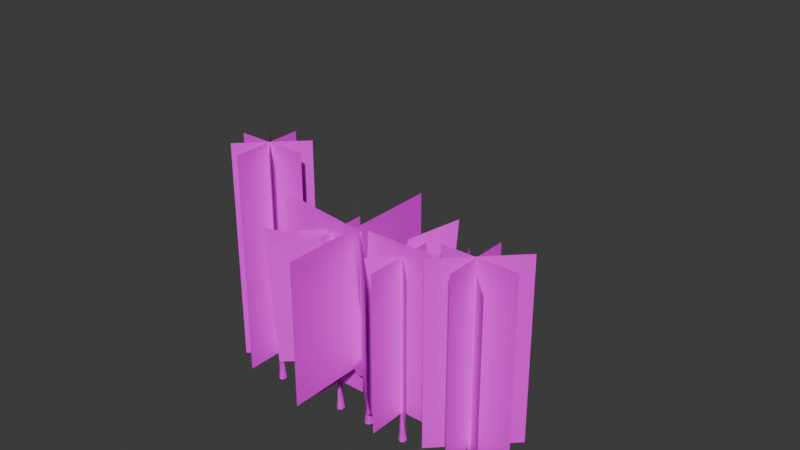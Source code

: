# Source: Arboles.blend  (saved by Blender 4.5.90; exported with 4.5.12 LTS)
import bpy
from mathutils import Matrix  # noqa: F401  (used for matrix-valued properties, if any)

bpy.ops.wm.read_factory_settings(use_empty=True)
scene = bpy.context.scene
scene.name = 'Scene'

# ---- collections
col_collection = bpy.data.collections.new('Collection'); scene.collection.children.link(col_collection)
col_arbol01 = bpy.data.collections.new('Arbol01'); scene.collection.children.link(col_arbol01)
col_arbol_muerto = bpy.data.collections.new('Arbol-muerto'); scene.collection.children.link(col_arbol_muerto)
col_arbol02 = bpy.data.collections.new('Arbol02'); scene.collection.children.link(col_arbol02)

# ---- images (referenced by path relative to the original .blend; pixels are not part of the script)
import os
ASSET_DIR = os.environ.get("B2B_ASSET_DIR", "")  # directory of the original .blend (textures are referenced by path, not embedded)
HERE = os.path.dirname(os.path.abspath(__file__))  # packed textures are extracted next to this script under _unpacked/

def load_image(name, relpath, width, height, colorspace="sRGB"):
    """Load a texture the original file referenced (path relative to the .blend, or extracted next to this script)."""
    p = next((c for c in (os.path.join(HERE, relpath), os.path.join(ASSET_DIR, relpath)) if relpath and os.path.exists(c)), "")
    if p:
        img = bpy.data.images.load(p, check_existing=True)
        img.name = name
    else:  # same state as the original file: an image datablock whose file is absent (Cycles renders it pink)
        img = bpy.data.images.new(name, width, height)
        img.source = "FILE"
        img.filepath = "//" + (relpath or name)
    img.colorspace_settings.name = colorspace
    return img
img_designer_png_001 = load_image('Designer.png.001', 'Designer.png', 1024, 1024, 'sRGB')
img_designer__1__png = load_image('Designer (1).png', 'Designer (1).png', 1024, 1024, 'sRGB')
img_imgalla2_jpg = load_image('imgAlla2.jpg', 'imgAlla2.jpg', 1024, 1024, 'sRGB')
img_madera_base_png = load_image('Madera_base.png', 'Madera_base.png', 1024, 1024, 'sRGB')
img_arbol01_png = load_image('Arbol01.png', 'Arbol01.png', 1024, 1024, 'sRGB')
img_arbol_muerto01_png_001 = load_image('arbol-muerto01.png.001', 'arbol-muerto01.png', 1024, 1024, 'sRGB')
img_arbol02_png = load_image('Arbol02.png', 'Arbol02.png', 1024, 1024, 'sRGB')

# ---- materials (node trees are filled in below, after node groups)
mat_material = bpy.data.materials.new('Material')
mat_material.alpha_threshold = 0.0
mat_material.roughness = 0.5
mat_material.line_color = (0.0, 0.0, 0.0, 1.0)
mat_material_003 = bpy.data.materials.new('Material.003')
mat_material_001 = bpy.data.materials.new('Material.001')
mat_material_004 = bpy.data.materials.new('Material.004')
mat_material_002 = bpy.data.materials.new('Material.002')
mat_material_005 = bpy.data.materials.new('Material.005')
mat_material_006 = bpy.data.materials.new('Material.006')

# ---- material node trees
mat_material.use_nodes = True; mat_material.node_tree.nodes.clear()
_N = mat_material.node_tree.nodes; _L = mat_material.node_tree.links
n0 = _N.new('ShaderNodeOutputMaterial'); n0.name = 'Material Output'; n0.location = (200, 100)
n1 = _N.new('ShaderNodeBsdfPrincipled'); n1.name = 'Principled BSDF'; n1.location = (-151, 199)
n1.inputs[2].default_value = 1.0
n1.inputs[3].default_value = 1.45
n2 = _N.new('ShaderNodeTexImage'); n2.name = 'Image Texture'; n2.location = (-482, 154)
n2.image = img_designer_png_001
_L.new(n1.outputs[0], n0.inputs[0])
_L.new(n2.outputs[0], n1.inputs[0])
_L.new(n2.outputs[1], n1.inputs[4])
n0.is_active_output = True
mat_material_003.use_nodes = True; mat_material_003.node_tree.nodes.clear()
_N = mat_material_003.node_tree.nodes; _L = mat_material_003.node_tree.links
n0 = _N.new('ShaderNodeBsdfPrincipled'); n0.name = 'Principled BSDF'; n0.location = (-200, 100)
n0.inputs[2].default_value = 0.0
n0.inputs[3].default_value = 1.0
n1 = _N.new('ShaderNodeOutputMaterial'); n1.name = 'Material Output'; n1.location = (200, 100)
n2 = _N.new('ShaderNodeTexImage'); n2.name = 'Image Texture'; n2.location = (-513, 52)
n2.image = img_designer__1__png
_L.new(n0.outputs[0], n1.inputs[0])
_L.new(n2.outputs[1], n0.inputs[4])
_L.new(n2.outputs[0], n0.inputs[0])
n1.is_active_output = True
mat_material_001.use_nodes = True; mat_material_001.node_tree.nodes.clear()
_N = mat_material_001.node_tree.nodes; _L = mat_material_001.node_tree.links
n0 = _N.new('ShaderNodeBsdfPrincipled'); n0.name = 'Principled BSDF'; n0.location = (-200, 100)
n0.inputs[1].default_value = 0.8773
n0.inputs[2].default_value = 1.0
n1 = _N.new('ShaderNodeOutputMaterial'); n1.name = 'Material Output'; n1.location = (200, 100)
n2 = _N.new('ShaderNodeTexImage'); n2.name = 'Image Texture'; n2.location = (-520, 15)
n2.image = img_imgalla2_jpg
n2.interpolation = 'Closest'
_L.new(n0.outputs[0], n1.inputs[0])
_L.new(n2.outputs[1], n0.inputs[4])
_L.new(n2.outputs[0], n0.inputs[0])
n1.is_active_output = True
mat_material_004.use_nodes = True; mat_material_004.node_tree.nodes.clear()
_N = mat_material_004.node_tree.nodes; _L = mat_material_004.node_tree.links
n0 = _N.new('ShaderNodeBsdfPrincipled'); n0.name = 'Principled BSDF'; n0.location = (-200, 100)
n0.inputs[2].default_value = 1.0
n1 = _N.new('ShaderNodeOutputMaterial'); n1.name = 'Material Output'; n1.location = (96, 126)
n2 = _N.new('ShaderNodeTexImage'); n2.name = 'Image Texture.001'; n2.location = (-533, 95)
n2.image = img_madera_base_png
_L.new(n0.outputs[0], n1.inputs[0])
_L.new(n2.outputs[0], n0.inputs[0])
_L.new(n2.outputs[1], n0.inputs[4])
n1.is_active_output = True
mat_material_002.use_nodes = True; mat_material_002.node_tree.nodes.clear()
_N = mat_material_002.node_tree.nodes; _L = mat_material_002.node_tree.links
n0 = _N.new('ShaderNodeOutputMaterial'); n0.name = 'Material Output'; n0.location = (200, 100)
n1 = _N.new('ShaderNodeBsdfPrincipled'); n1.name = 'Principled BSDF'; n1.location = (-200, 100)
n1.inputs[2].default_value = 1.0
n2 = _N.new('ShaderNodeTexImage'); n2.name = 'Image Texture.001'; n2.location = (-472, 76)
n2.image = img_arbol01_png
_L.new(n1.outputs[0], n0.inputs[0])
_L.new(n2.outputs[0], n1.inputs[0])
_L.new(n2.outputs[1], n1.inputs[4])
n0.is_active_output = True
mat_material_005.use_nodes = True; mat_material_005.node_tree.nodes.clear()
_N = mat_material_005.node_tree.nodes; _L = mat_material_005.node_tree.links
n0 = _N.new('ShaderNodeBsdfPrincipled'); n0.name = 'Principled BSDF'; n0.location = (-200, 100)
n1 = _N.new('ShaderNodeOutputMaterial'); n1.name = 'Material Output'; n1.location = (83, 118)
n2 = _N.new('ShaderNodeTexImage'); n2.name = 'Image Texture'; n2.location = (-497, 70)
n2.image = img_arbol_muerto01_png_001
_L.new(n0.outputs[0], n1.inputs[0])
_L.new(n2.outputs[0], n0.inputs[0])
_L.new(n2.outputs[1], n0.inputs[4])
n1.is_active_output = True
mat_material_006.use_nodes = True; mat_material_006.node_tree.nodes.clear()
_N = mat_material_006.node_tree.nodes; _L = mat_material_006.node_tree.links
n0 = _N.new('ShaderNodeBsdfPrincipled'); n0.name = 'Principled BSDF'; n0.location = (-200, 100)
n1 = _N.new('ShaderNodeOutputMaterial'); n1.name = 'Material Output'; n1.location = (200, 100)
n2 = _N.new('ShaderNodeTexImage'); n2.name = 'Image Texture'; n2.location = (-495, 26)
n2.image = img_arbol02_png
_L.new(n0.outputs[0], n1.inputs[0])
_L.new(n2.outputs[0], n0.inputs[0])
_L.new(n2.outputs[1], n0.inputs[4])
n1.is_active_output = True

# ---- world
world_world = bpy.data.worlds.new('World'); scene.world = world_world
world_world.use_nodes = True; world_world.node_tree.nodes.clear()
_N = world_world.node_tree.nodes; _L = world_world.node_tree.links
n0 = _N.new('ShaderNodeOutputWorld'); n0.name = 'World Output'; n0.location = (200, 100)
n1 = _N.new('ShaderNodeBackground'); n1.name = 'Background'; n1.location = (-200, 100)
n1.inputs[0].default_value = (0.05088, 0.05088, 0.05088, 1.0)
_L.new(n1.outputs[0], n0.inputs[0])
n0.is_active_output = True
world_world.color = (0.05088, 0.05088, 0.05088)
world_world.sun_shadow_jitter_overblur = 0.0

# ---- meshes
me_cube_008 = bpy.data.meshes.new('Cube.008')
me_cube_008.from_pydata([(1.471e-07, -0.6647, 14.72), (-1.62e-07, 0.6647, 14.72), (0.6647, 1.359e-07, 14.72), (1.099, 2.961e-08, 12.46), (0.0, 1.099, 12.46), (0.0, -1.099, 12.46), (0.0, 0.0, 2.523), (1.473, -1.376e-07, 4.025), (1.288e-07, 1.473, 4.025), (-1.288e-07, -1.473, 4.025), (1.042, -1.042, 4.025), (1.042, 1.042, 4.025), (1.801, -1.822e-07, 5.634), (1.575e-07, 1.801, 5.634), (-1.575e-07, -1.801, 5.634), (1.274, -1.274, 5.634), (1.274, 1.274, 5.634), (0.9926, 0.8714, 10.37), (0.9926, -0.8714, 10.37), (0.0, -1.232, 10.37), (0.0, 1.232, 10.37), (1.286, -8.863e-08, 10.37), (1.327, -1.884e-07, 12.07), (0.0, 1.327, 12.07), (0.0, -1.327, 12.07), (0.9382, -0.9382, 12.07), (0.9382, 0.9382, 12.07), (1.018, -1.989e-07, 13.67), (0.0, 1.155, 13.67), (0.0, -1.155, 13.67), (0.6799, -0.8165, 13.67), (0.6799, 0.8165, 13.67), (0.9764, 0.9764, 7.542), (0.9764, -0.9764, 7.542), (-1.207e-07, -1.381, 7.542), (1.207e-07, 1.381, 7.542), (1.381, -1.654e-07, 7.542), (1.592, -3e-07, 9.542), (0.0, 1.592, 9.542), (0.0, -1.592, 9.542), (1.126, -1.126, 9.542), (1.126, 1.126, 9.542), (1.465, -2.784e-07, 11.05), (0.0, 1.465, 11.05), (0.0, -1.465, 11.05), (1.036, -1.036, 11.05), (1.036, 1.036, 11.05), (1.017, 0.9692, 4.322), (1.017, -0.9692, 4.322), (0.0, -1.371, 4.322), (0.0, 1.371, 4.322), (1.344, -1.046e-07, 4.322), (1.784, -3.5e-07, 6.725), (1.56e-07, 1.784, 6.725), (-1.56e-07, -1.784, 6.725), (1.261, -1.261, 6.725), (1.261, 1.261, 6.725), (1.681, -5.365e-07, 8.571), (0.0, 1.681, 8.571), (0.0, -1.681, 8.571), (1.189, -1.189, 8.571), (1.189, 1.189, 8.571), (2.662e-08, 0.3045, 16.24), (-2.662e-08, -0.3045, 16.24), (0.3045, -3.395e-07, 16.24), (0.5341, -2.785e-07, 14.55), (4.67e-08, 0.5341, 14.55), (-4.67e-08, -0.5341, 14.55), (1.049, -9.183e-08, 3.174), (0.0, 1.049, 3.174), (0.7419, 0.7419, 3.174), (0.0, -1.049, 3.174), (0.7419, -0.7419, 3.174), (0.0, 0.9801, 14.3), (0.0, 0.4425, 14.3), (0.4632, 0.7556, 14.3), (0.685, 0.8149, 12.61), (0.0, 1.183, 12.61), (0.0, 0.2398, 12.61), (0.0, 0.8914, 11.79), (0.0, 0.4134, 10.15), (0.9764, -0.9764, 7.542), (1.381, -1.654e-07, 7.542), (0.9764, 0.9764, 7.542), (1.207e-07, 1.381, 7.542), (-1.207e-07, -1.381, 7.542), (0.0, 1.592, 9.542), (0.0, -1.592, 9.542), (1.036, 1.036, 11.05), (1.465, -2.784e-07, 11.05), (1.036, -1.036, 11.05), (0.0, -1.465, 11.05), (0.0, 1.465, 11.05)], [(79, 80)], [(2, 3, 5, 0), (69, 70, 11, 8), (70, 68, 7, 11), (68, 72, 10, 7), (72, 71, 9, 10), (10, 9, 14, 15), (7, 10, 15, 12), (11, 7, 12, 16), (8, 11, 16, 13), (20, 17, 26, 23), (17, 21, 22, 26), (21, 18, 25, 22), (18, 19, 24, 25), (25, 24, 29, 30), (22, 25, 30, 27), (26, 22, 27, 31), (23, 26, 31, 28), (84, 83, 41, 86), (83, 82, 37, 41), (82, 81, 40, 37), (81, 85, 87, 40), (40, 87, 91, 90), (37, 40, 90, 89), (41, 37, 89, 88), (86, 41, 88, 92), (50, 47, 56, 53), (47, 51, 52, 56), (51, 48, 55, 52), (48, 49, 54, 55), (55, 54, 59, 60), (52, 55, 60, 57), (56, 52, 57, 61), (53, 56, 61, 58), (64, 62, 66, 65), (63, 64, 65, 67), (1, 4, 3, 2), (6, 71, 72), (6, 72, 68), (6, 68, 70), (6, 70, 69), (75, 73, 77, 76), (74, 75, 76, 78), (81, 82, 36, 33), (83, 84, 35, 32), (85, 81, 33, 34), (82, 83, 32, 36), (84, 86, 38, 35), (87, 85, 34, 39), (88, 89, 42, 46), (90, 91, 44, 45), (89, 90, 45, 42), (92, 88, 46, 43), (86, 92, 43, 38), (91, 87, 39, 44)])
_uv = me_cube_008.uv_layers.new(name='UVMap')
_uv.uv.foreach_set('vector', [0.4941, 0.6247, 0.4941, 0.3962, 0.2117, 0.3962, 0.1822, 0.6247, 0.3559, 0.06302, 0.445, 0.07693, 0.3939, 0.1047, 0.2552, 0.08023, 0.445, 0.07693, 0.5309, 0.08506, 0.5391, 0.1188, 0.3939, 0.1047, 0.5309, 0.08506, 0.6117, 0.08591, 0.6596, 0.1184, 0.5391, 0.1188, 0.6117, 0.08591, 0.6834, 0.08132, 0.7812, 0.1132, 0.6596, 0.1184, 0.6596, 0.1184, 0.7812, 0.1132, 0.8448, 0.1566, 0.7164, 0.1689, 0.5391, 0.1188, 0.6596, 0.1184, 0.7164, 0.1689, 0.537, 0.1651, 0.3939, 0.1047, 0.5391, 0.1188, 0.537, 0.1651, 0.3202, 0.1472, 0.2552, 0.08023, 0.3939, 0.1047, 0.3202, 0.1472, 0.1741, 0.1141, 0.7053, 0.333, 0.3328, 0.337, 0.34, 0.2087, 0.6809, 0.2007, 0.8257, 0.5725, 0.5037, 0.5732, 0.5037, 0.4476, 0.8329, 0.4442, 0.5037, 0.5732, 0.1817, 0.5725, 0.1745, 0.4442, 0.5037, 0.4476, 0.6486, 0.3378, 0.2762, 0.3339, 0.3006, 0.2015, 0.6414, 0.2095, 0.6414, 0.2095, 0.3006, 0.2015, 0.4032, 0.08028, 0.6625, 0.0883, 0.5037, 0.4476, 0.1745, 0.4442, 0.1956, 0.323, 0.5037, 0.326, 0.8329, 0.4442, 0.5037, 0.4476, 0.5037, 0.326, 0.8118, 0.323, 0.6809, 0.2007, 0.34, 0.2087, 0.319, 0.08747, 0.5783, 0.07945, 0.2556, 0.1538, 0.5513, 0.1587, 0.5278, 0.2808, 0.1906, 0.2784, 0.1965, 0.1909, 0.4966, 0.1921, 0.4967, 0.3142, 0.173, 0.313, 0.4966, 0.1921, 0.7982, 0.1907, 0.8196, 0.3145, 0.4967, 0.3142, 0.4574, 0.1544, 0.7613, 0.1501, 0.814, 0.2775, 0.4788, 0.2781, 0.4788, 0.2781, 0.814, 0.2775, 0.7901, 0.3718, 0.4758, 0.3701, 0.4967, 0.3142, 0.8196, 0.3145, 0.8166, 0.4065, 0.4978, 0.4066, 0.173, 0.313, 0.4967, 0.3142, 0.4978, 0.4066, 0.176, 0.407, 0.1906, 0.2784, 0.5278, 0.2808, 0.5308, 0.3749, 0.2053, 0.376, 0.2157, 0.2401, 0.3622, 0.2544, 0.3297, 0.3859, 0.1531, 0.3731, 0.3622, 0.2544, 0.5006, 0.2621, 0.4996, 0.3949, 0.3297, 0.3859, 0.5006, 0.2621, 0.6387, 0.2658, 0.6696, 0.3997, 0.4996, 0.3949, 0.6387, 0.2658, 0.7844, 0.2634, 0.8465, 0.4009, 0.6696, 0.3997, 0.6696, 0.3997, 0.8465, 0.4009, 0.8486, 0.5071, 0.6735, 0.502, 0.4996, 0.3949, 0.6696, 0.3997, 0.6735, 0.502, 0.4987, 0.4957, 0.3297, 0.3859, 0.4996, 0.3949, 0.4987, 0.4957, 0.3243, 0.4875, 0.1531, 0.3731, 0.3297, 0.3859, 0.3243, 0.4875, 0.1506, 0.4784, 0.5259, 0.9966, 0.7482, 0.9845, 0.7865, 0.8863, 0.5289, 0.875, 0.4479, 0.9893, 0.3788, 0.9863, 0.2523, 0.8872, 0.4033, 0.8785, 0.8061, 0.6247, 0.7765, 0.3962, 0.4941, 0.3962, 0.4941, 0.6247, 0.4823, 0.06409, 0.6834, 0.08132, 0.6117, 0.08591, 0.4823, 0.06409, 0.6117, 0.08591, 0.5309, 0.08506, 0.4823, 0.06409, 0.5309, 0.08506, 0.445, 0.07693, 0.4823, 0.06409, 0.445, 0.07693, 0.3559, 0.06302, 0.5259, 0.9966, 0.7482, 0.9845, 0.7865, 0.8863, 0.5289, 0.875, 0.4479, 0.9893, 0.3788, 0.9863, 0.2523, 0.8872, 0.4033, 0.8785, 0.4916, 0.2715, 0.24, 0.2728, 0.24, 0.2728, 0.4916, 0.2715, 0.5206, 0.2781, 0.2498, 0.2686, 0.2498, 0.2686, 0.5206, 0.2781, 0.7417, 0.2646, 0.4916, 0.2715, 0.4916, 0.2715, 0.7417, 0.2646, 0.7907, 0.2818, 0.5206, 0.2781, 0.5206, 0.2781, 0.7907, 0.2818, 0.2498, 0.2686, 0.2103, 0.4779, 0.2103, 0.4779, 0.2498, 0.2686, 0.8119, 0.4638, 0.7417, 0.2646, 0.7417, 0.2646, 0.8119, 0.4638, 0.5493, 0.6418, 0.839, 0.6444, 0.839, 0.6444, 0.5493, 0.6418, 0.5568, 0.6143, 0.8296, 0.6185, 0.8296, 0.6185, 0.5568, 0.6143, 0.2851, 0.6116, 0.5568, 0.6143, 0.5568, 0.6143, 0.2851, 0.6116, 0.2618, 0.6408, 0.5493, 0.6418, 0.5493, 0.6418, 0.2618, 0.6408, 0.2103, 0.4779, 0.2618, 0.6408, 0.2618, 0.6408, 0.2103, 0.4779, 0.8296, 0.6185, 0.8119, 0.4638, 0.8119, 0.4638, 0.8296, 0.6185])
me_cube_008.materials.append(mat_material)
me_cube_008.use_mirror_vertex_groups = False
me_cube_008.update()
me_plane_006 = bpy.data.meshes.new('Plane.006')
me_plane_006.from_pydata([(-2.648e-07, 7.026, 1.68), (-3.979e-07, 3.981, 1.68), (3.979e-07, 7.026, 16.84), (2.648e-07, 3.981, 16.84)], [], [(0, 1, 3, 2)])
_uv = me_plane_006.uv_layers.new(name='UVMap')
_uv.uv.foreach_set('vector', [0.0, 0.0, 1.0, 0.0, 1.0, 1.0, 0.0, 1.0])
me_plane_006.materials.append(mat_material_003)
me_plane_006.update()
me_plane_007 = bpy.data.meshes.new('Plane.007')
me_plane_007.from_pydata([(1.077, 6.58, 1.68), (-1.077, 4.427, 1.68), (1.077, 6.58, 16.84), (-1.077, 4.427, 16.84)], [], [(0, 1, 3, 2)])
_uv = me_plane_007.uv_layers.new(name='UVMap')
_uv.uv.foreach_set('vector', [0.0, 0.0, 1.0, 0.0, 1.0, 1.0, 0.0, 1.0])
me_plane_007.materials.append(mat_material_003)
me_plane_007.update()
me_plane_008 = bpy.data.meshes.new('Plane.008')
me_plane_008.from_pydata([(1.523, 5.504, 1.68), (-1.523, 5.504, 1.68), (1.523, 5.504, 16.84), (-1.523, 5.504, 16.84)], [], [(0, 1, 3, 2)])
_uv = me_plane_008.uv_layers.new(name='UVMap')
_uv.uv.foreach_set('vector', [0.0, 0.0, 1.0, 0.0, 1.0, 1.0, 0.0, 1.0])
me_plane_008.materials.append(mat_material_003)
me_plane_008.update()
me_plane_009 = bpy.data.meshes.new('Plane.009')
me_plane_009.from_pydata([(1.077, 4.427, 1.68), (-1.077, 6.58, 1.68), (1.077, 4.427, 16.84), (-1.077, 6.58, 16.84)], [], [(0, 1, 3, 2)])
_uv = me_plane_009.uv_layers.new(name='UVMap')
_uv.uv.foreach_set('vector', [0.0, 0.0, 1.0, 0.0, 1.0, 1.0, 0.0, 1.0])
me_plane_009.materials.append(mat_material_003)
me_plane_009.update()
me_cube_003 = bpy.data.meshes.new('Cube.003')
me_cube_003.from_pydata([(0.2653, 5.815, 0.6522), (0.3798, 5.93, -2.914e-09), (0.2653, 5.285, 0.6522), (0.3798, 5.17, -2.914e-09), (0.0, 6.087, -2.914e-09), (0.0, 5.175, 0.6522), (0.0, 5.013, -2.914e-09), (0.0, 5.925, 0.6522), (0.3752, 5.55, 0.6522), (0.5371, 5.55, -2.914e-09), (0.0, 5.55, 1.573e-08), (0.1941, 5.744, 1.725), (0.1941, 5.356, 1.725), (-1.014e-08, 5.275, 1.725), (1.386e-08, 5.824, 1.725), (0.2745, 5.55, 1.725), (-0.2653, 5.815, 0.6522), (-0.3798, 5.93, -2.914e-09), (-0.2653, 5.285, 0.6522), (-0.3798, 5.17, -2.914e-09), (-0.3752, 5.55, 0.6522), (-0.5371, 5.55, -2.914e-09), (-0.1941, 5.744, 1.725), (-0.1941, 5.356, 1.725), (-0.2745, 5.55, 1.725), (2.98e-08, 5.55, 1.725)], [], [(10, 9, 3, 6), (9, 8, 2, 3), (4, 7, 0, 1), (3, 2, 5, 6), (1, 0, 8, 9), (4, 1, 9, 10), (5, 2, 12, 13), (0, 7, 14, 11), (2, 8, 15, 12), (8, 0, 11, 15), (10, 6, 19, 21), (21, 19, 18, 20), (4, 17, 16, 7), (19, 6, 5, 18), (17, 21, 20, 16), (4, 10, 21, 17), (5, 13, 23, 18), (16, 22, 14, 7), (18, 23, 24, 20), (20, 24, 22, 16), (12, 15, 25, 13), (24, 25, 14, 22), (14, 25, 15, 11), (13, 25, 24, 23)])
me_cube_003.polygons.foreach_set('material_index', [0, 0, 0, 0, 0, 0, 0, 0, 0, 0, 0, 0, 0, 0, 0, 0, 0, 0, 0, 0, 1, 1, 1, 1])
_uv = me_cube_003.uv_layers.new(name='UVMap')
_uv.uv.foreach_set('vector', [0.9047, 0.8141, 0.9248, 0.7669, 0.9531, 0.7945, 0.9531, 0.8336, 0.9556, 0.077, 0.8843, 0.1611, 0.8293, 0.1465, 0.8808, 0.05075, 0.499, 0.03385, 0.5309, 0.1359, 0.4726, 0.1457, 0.4232, 0.04975, 0.8808, 0.05075, 0.8293, 0.1465, 0.7714, 0.1358, 0.8041, 0.03607, 0.4232, 0.04975, 0.4726, 0.1457, 0.4166, 0.1603, 0.3489, 0.07408, 0.8562, 0.7945, 0.8846, 0.7669, 0.9248, 0.7669, 0.9047, 0.8141, 0.7714, 0.1358, 0.8293, 0.1465, 0.7778, 0.305, 0.7359, 0.2987, 0.4726, 0.1457, 0.5309, 0.1359, 0.5659, 0.2985, 0.5241, 0.3047, 0.8293, 0.1465, 0.8843, 0.1611, 0.8193, 0.313, 0.7778, 0.305, 0.4166, 0.1603, 0.4726, 0.1457, 0.5241, 0.3047, 0.4831, 0.313, 0.9047, 0.8141, 0.9531, 0.8336, 0.9248, 0.8613, 0.8846, 0.8613, 0.6519, 0.02392, 0.728, 0.02705, 0.7117, 0.1299, 0.6511, 0.1279, 0.499, 0.03385, 0.5756, 0.02612, 0.5906, 0.1298, 0.5309, 0.1359, 0.728, 0.02705, 0.8041, 0.03607, 0.7714, 0.1358, 0.7117, 0.1299, 0.5756, 0.02612, 0.6519, 0.02392, 0.6511, 0.1279, 0.5906, 0.1298, 0.8562, 0.7945, 0.9047, 0.8141, 0.8846, 0.8613, 0.8562, 0.8336, 0.7714, 0.1358, 0.7359, 0.2987, 0.6935, 0.2948, 0.7117, 0.1299, 0.5906, 0.1298, 0.6083, 0.2947, 0.5659, 0.2985, 0.5309, 0.1359, 0.7117, 0.1299, 0.6935, 0.2948, 0.6509, 0.2935, 0.6511, 0.1279, 0.6511, 0.1279, 0.6509, 0.2935, 0.6083, 0.2947, 0.5906, 0.1298, 0.866, 0.9413, 0.866, 0.9626, 0.8389, 0.9519, 0.8501, 0.9262, 0.8119, 0.9413, 0.8389, 0.9519, 0.8277, 0.9777, 0.8119, 0.9626, 0.8277, 0.9777, 0.8389, 0.9519, 0.866, 0.9626, 0.8501, 0.9777, 0.8501, 0.9262, 0.8389, 0.9519, 0.8119, 0.9413, 0.8277, 0.9262])
me_cube_003.materials.append(mat_material_001)
me_cube_003.materials.append(mat_material_004)
me_cube_003.use_mirror_vertex_groups = False
me_cube_003.update()
me_cube_005 = bpy.data.meshes.new('Cube.005')
me_cube_005.from_pydata([(0.3392, 2.019, 0.8339), (0.4856, 2.165, -3.725e-09), (0.3392, 1.34, 0.8339), (0.4856, 1.194, -3.725e-09), (0.0, 2.366, -3.725e-09), (0.0, 1.2, 0.8339), (0.0, 0.9926, -3.725e-09), (0.0, 2.159, 0.8339), (0.4797, 1.679, 0.8339), (0.6867, 1.679, -3.725e-09), (0.0, 1.679, 2.012e-08), (0.3392, 2.019, 5.574), (0.3392, 1.34, 5.574), (0.0, 1.2, 5.574), (0.0, 2.159, 5.574), (0.4797, 1.679, 5.574), (-0.3392, 2.019, 0.8339), (-0.4856, 2.165, -3.725e-09), (-0.3392, 1.34, 0.8339), (-0.4856, 1.194, -3.725e-09), (-0.4797, 1.679, 0.8339), (-0.6867, 1.679, -3.725e-09), (-0.3392, 2.019, 5.574), (-0.3392, 1.34, 5.574), (-0.4797, 1.679, 5.574), (-4.172e-07, 1.679, 5.574)], [], [(10, 9, 3, 6), (9, 8, 2, 3), (4, 7, 0, 1), (3, 2, 5, 6), (1, 0, 8, 9), (4, 1, 9, 10), (5, 2, 12, 13), (0, 7, 14, 11), (2, 8, 15, 12), (8, 0, 11, 15), (10, 6, 19, 21), (21, 19, 18, 20), (4, 17, 16, 7), (19, 6, 5, 18), (17, 21, 20, 16), (4, 10, 21, 17), (5, 13, 23, 18), (16, 22, 14, 7), (18, 23, 24, 20), (20, 24, 22, 16), (12, 25, 13), (24, 25, 22), (14, 25, 11), (13, 25, 23), (11, 25, 15), (23, 25, 24), (22, 25, 14), (25, 12, 15)])
me_cube_005.polygons.foreach_set('material_index', [0, 0, 0, 0, 0, 0, 0, 0, 0, 0, 0, 0, 0, 0, 0, 0, 0, 0, 0, 0, 1, 1, 1, 1, 1, 1, 1, 1])
_uv = me_cube_005.uv_layers.new(name='UVMap')
_uv.uv.foreach_set('vector', [0.9182, 0.7062, 0.9801, 0.7312, 0.9438, 0.7666, 0.8925, 0.7666, 0.7675, 0.05322, 0.6943, 0.1637, 0.6197, 0.1594, 0.6673, 0.03101, 0.2021, 0.02404, 0.2361, 0.1575, 0.16, 0.1614, 0.1068, 0.03572, 0.6673, 0.03101, 0.6197, 0.1594, 0.5438, 0.1561, 0.5708, 0.02429, 0.1068, 0.03572, 0.16, 0.1614, 0.08451, 0.1673, 0.01138, 0.05825, 0.9438, 0.6459, 0.9801, 0.6812, 0.9801, 0.7312, 0.9182, 0.7062, 0.5438, 0.1561, 0.6197, 0.1594, 0.6142, 0.8802, 0.5399, 0.8797, 0.16, 0.1614, 0.2361, 0.1575, 0.2436, 0.8799, 0.1695, 0.8802, 0.6197, 0.1594, 0.6943, 0.1637, 0.6888, 0.8806, 0.6142, 0.8802, 0.08451, 0.1673, 0.16, 0.1614, 0.1695, 0.8802, 0.09522, 0.8806, 0.9182, 0.7062, 0.8925, 0.7666, 0.8562, 0.7312, 0.8562, 0.6812, 0.3868, 0.01687, 0.4783, 0.01939, 0.4669, 0.1545, 0.3899, 0.1542, 0.2021, 0.02404, 0.2956, 0.0213, 0.3128, 0.1549, 0.2361, 0.1575, 0.4783, 0.01939, 0.5708, 0.02429, 0.5438, 0.1561, 0.4669, 0.1545, 0.2956, 0.0213, 0.3868, 0.01687, 0.3899, 0.1542, 0.3128, 0.1549, 0.9438, 0.6459, 0.9182, 0.7062, 0.8562, 0.6812, 0.8925, 0.6459, 0.5438, 0.1561, 0.5399, 0.8797, 0.4658, 0.8795, 0.4669, 0.1545, 0.3128, 0.1549, 0.3177, 0.8796, 0.2436, 0.8799, 0.2361, 0.1575, 0.4669, 0.1545, 0.4658, 0.8795, 0.3918, 0.8794, 0.3899, 0.1542, 0.3899, 0.1542, 0.3918, 0.8794, 0.3177, 0.8796, 0.3128, 0.1549, 0.9253, 0.9041, 0.9449, 0.949, 0.8976, 0.9304, 0.9253, 0.994, 0.9449, 0.949, 0.9644, 0.994, 0.9921, 0.9676, 0.9449, 0.949, 0.9921, 0.9304, 0.8976, 0.9304, 0.9449, 0.949, 0.8976, 0.9676, 0.9921, 0.9304, 0.9449, 0.949, 0.9644, 0.9041, 0.8976, 0.9676, 0.9449, 0.949, 0.9253, 0.994, 0.9644, 0.994, 0.9449, 0.949, 0.9921, 0.9676, 0.9449, 0.949, 0.9253, 0.9041, 0.9644, 0.9041])
me_cube_005.materials.append(mat_material_001)
me_cube_005.materials.append(mat_material_004)
me_cube_005.use_mirror_vertex_groups = False
me_cube_005.update()
me_cube_012 = bpy.data.meshes.new('Cube.012')
me_cube_012.from_pydata([(0.3392, -1.264, 13.88), (0.3392, -1.942, 13.88), (0.0, -2.083, 13.88), (0.0, -1.123, 13.88), (0.4797, -1.603, 13.88), (0.0, -1.603, 13.88), (0.3392, -1.264, 1.177), (0.3392, -1.942, 1.177), (0.0, -2.083, 1.177), (0.0, -1.123, 1.177), (0.4797, -1.603, 1.177), (0.0, -1.603, 1.177), (-0.3392, -1.264, 13.88), (-0.3392, -1.942, 13.88), (-0.4797, -1.603, 13.88), (-0.3392, -1.264, 1.177), (-0.3392, -1.942, 1.177), (-0.4797, -1.603, 1.177)], [], [(4, 5, 1), (10, 4, 1, 7), (1, 5, 2), (5, 0, 3), (7, 8, 11), (9, 3, 0, 6), (6, 0, 4, 10), (7, 1, 2, 8), (10, 11, 6), (11, 10, 7), (6, 11, 9), (0, 5, 4), (14, 13, 5), (17, 16, 13, 14), (13, 2, 5), (5, 3, 12), (16, 11, 8), (9, 15, 12, 3), (15, 17, 14, 12), (16, 8, 2, 13), (17, 15, 11), (11, 16, 17), (15, 9, 11), (12, 14, 5)])
me_cube_012.polygons.foreach_set('material_index', [1, 0, 1, 1, 1, 0, 0, 0, 1, 1, 1, 1, 1, 0, 1, 1, 1, 0, 0, 0, 1, 1, 1, 1])
_uv = me_cube_012.uv_layers.new(name='UVMap')
_uv.uv.foreach_set('vector', [0.9636, 0.9048, 0.944, 0.9498, 0.9244, 0.9048, -0.1465, 1.94, -0.1465, 0.005762, -0.07194, 0.005703, -0.07192, 1.94, 0.9244, 0.9048, 0.944, 0.9498, 0.8968, 0.9312, 0.944, 0.9498, 0.9913, 0.9312, 0.9913, 0.9684, 0.9637, 0.9048, 0.9914, 0.9311, 0.9441, 0.9497, 0.3009, 1.94, 0.3009, 0.005557, 0.3754, 0.005503, 0.3754, 1.94, 0.3754, 1.94, 0.3754, 0.005503, 0.45, 0.005757, 0.45, 1.94, -0.07192, 1.94, -0.07194, 0.005702, 0.002612, 0.005676, 0.002643, 1.94, 0.9246, 0.9048, 0.9441, 0.9497, 0.8969, 0.9311, 0.9441, 0.9497, 0.9246, 0.9048, 0.9637, 0.9048, 0.8969, 0.9311, 0.9441, 0.9497, 0.8969, 0.9683, 0.9913, 0.9312, 0.944, 0.9498, 0.9636, 0.9048, 0.9244, 0.9947, 0.8968, 0.9684, 0.944, 0.9498, 0.1518, 1.94, 0.0772, 1.94, 0.07717, 0.005607, 0.1517, 0.005546, 0.8968, 0.9684, 0.8968, 0.9312, 0.944, 0.9498, 0.944, 0.9498, 0.9913, 0.9684, 0.9636, 0.9947, 0.9914, 0.9683, 0.9441, 0.9497, 0.9914, 0.9311, 0.3009, 1.94, 0.2263, 1.94, 0.2263, 0.005537, 0.3009, 0.005557, 0.2263, 1.94, 0.1518, 1.94, 0.1517, 0.005546, 0.2263, 0.005537, 0.0772, 1.94, 0.002643, 1.94, 0.002612, 0.005676, 0.07717, 0.005607, 0.9637, 0.9947, 0.9246, 0.9947, 0.9441, 0.9497, 0.9441, 0.9497, 0.9914, 0.9683, 0.9637, 0.9947, 0.9246, 0.9947, 0.8969, 0.9683, 0.9441, 0.9497, 0.9636, 0.9947, 0.9244, 0.9947, 0.944, 0.9498])
_ca = me_cube_012.color_attributes.new('Attribute', 'BYTE_COLOR', 'CORNER')
_ca.data.foreach_set('color', [1.0, 1.0, 1.0, 1.0, 1.0, 1.0, 1.0, 1.0, 1.0, 1.0, 1.0, 1.0, 1.0, 1.0, 1.0, 1.0, 1.0, 1.0, 1.0, 1.0, 1.0, 1.0, 1.0, 1.0, 1.0, 1.0, 1.0, 1.0, 1.0, 1.0, 1.0, 1.0, 1.0, 1.0, 1.0, 1.0, 1.0, 1.0, 1.0, 1.0, 1.0, 1.0, 1.0, 1.0, 1.0, 1.0, 1.0, 1.0, 1.0, 1.0, 1.0, 1.0, 1.0, 1.0, 1.0, 1.0, 1.0, 1.0, 1.0, 1.0, 1.0, 1.0, 1.0, 1.0, 1.0, 1.0, 1.0, 1.0, 1.0, 1.0, 1.0, 1.0, 1.0, 1.0, 1.0, 1.0, 1.0, 1.0, 1.0, 1.0, 1.0, 1.0, 1.0, 1.0, 1.0, 1.0, 1.0, 1.0, 1.0, 1.0, 1.0, 1.0, 1.0, 1.0, 1.0, 1.0, 1.0, 1.0, 1.0, 1.0, 1.0, 1.0, 1.0, 1.0, 1.0, 1.0, 1.0, 1.0, 1.0, 1.0, 1.0, 1.0, 1.0, 1.0, 1.0, 1.0, 1.0, 1.0, 1.0, 1.0, 1.0, 1.0, 1.0, 1.0, 1.0, 1.0, 1.0, 1.0, 1.0, 1.0, 1.0, 1.0, 1.0, 1.0, 1.0, 1.0, 1.0, 1.0, 1.0, 1.0, 1.0, 1.0, 1.0, 1.0, 1.0, 1.0, 1.0, 1.0, 1.0, 1.0, 1.0, 1.0, 1.0, 1.0, 1.0, 1.0, 1.0, 1.0, 1.0, 1.0, 1.0, 1.0, 1.0, 1.0, 1.0, 1.0, 1.0, 1.0, 1.0, 1.0, 1.0, 1.0, 1.0, 1.0, 1.0, 1.0, 1.0, 1.0, 1.0, 1.0, 1.0, 1.0, 1.0, 1.0, 1.0, 1.0, 1.0, 1.0, 1.0, 1.0, 1.0, 1.0, 1.0, 1.0, 1.0, 1.0, 1.0, 1.0, 1.0, 1.0, 1.0, 1.0, 1.0, 1.0, 1.0, 1.0, 1.0, 1.0, 1.0, 1.0, 1.0, 1.0, 1.0, 1.0, 1.0, 1.0, 1.0, 1.0, 1.0, 1.0, 1.0, 1.0, 1.0, 1.0, 1.0, 1.0, 1.0, 1.0, 1.0, 1.0, 1.0, 1.0, 1.0, 1.0, 1.0, 1.0, 1.0, 1.0, 1.0, 1.0, 1.0, 1.0, 1.0, 1.0, 1.0, 1.0, 1.0, 1.0, 1.0, 1.0, 1.0, 1.0, 1.0, 1.0, 1.0, 1.0, 1.0, 1.0, 1.0, 1.0, 1.0, 1.0, 1.0, 1.0, 1.0, 1.0, 1.0, 1.0, 1.0, 1.0, 1.0, 1.0, 1.0, 1.0, 1.0, 1.0, 1.0, 1.0, 1.0, 1.0, 1.0, 1.0, 1.0, 1.0, 1.0, 1.0, 1.0, 1.0, 1.0, 1.0, 1.0, 1.0, 1.0, 1.0, 1.0, 1.0, 1.0, 1.0, 1.0, 1.0, 1.0, 1.0, 1.0, 1.0, 1.0, 1.0, 1.0, 1.0, 1.0, 1.0, 1.0, 1.0, 1.0, 1.0, 1.0, 1.0, 1.0, 1.0, 1.0, 1.0])
me_cube_012.materials.append(mat_material_001)
me_cube_012.materials.append(mat_material_004)
me_cube_012.use_mirror_vertex_groups = False
me_cube_012.update()
me_cube_007 = bpy.data.meshes.new('Cube.007')
me_cube_007.from_pydata([(0.3392, 0.3392, 0.8339), (0.4856, 0.4856, -3.725e-09), (0.3392, -0.3392, 0.8339), (0.4856, -0.4856, -3.725e-09), (0.0, 0.6867, -3.725e-09), (0.0, -0.4797, 0.8339), (0.0, -0.6867, -3.725e-09), (0.0, 0.4797, 0.8339), (0.4797, -3.46e-08, 0.8339), (0.6867, 2.406e-08, -3.725e-09), (0.0, 1.744e-10, 2.012e-08), (-0.3392, 0.3392, 0.8339), (-0.4856, 0.4856, -3.725e-09), (-0.3392, -0.3392, 0.8339), (-0.4856, -0.4856, -3.725e-09), (-0.4797, -3.46e-08, 0.8339), (-0.6867, 2.406e-08, -3.725e-09), (-4.768e-08, -3.46e-08, 0.8339)], [], [(10, 9, 3, 6), (9, 8, 2, 3), (4, 7, 0, 1), (3, 2, 5, 6), (1, 0, 8, 9), (4, 1, 9, 10), (10, 6, 14, 16), (16, 14, 13, 15), (4, 12, 11, 7), (14, 6, 5, 13), (12, 16, 15, 11), (4, 10, 16, 12), (2, 17, 5), (15, 17, 11), (7, 17, 0), (5, 17, 13), (13, 17, 15), (0, 17, 8), (11, 17, 7), (17, 2, 8)])
me_cube_007.polygons.foreach_set('material_index', [0, 0, 0, 0, 0, 0, 0, 0, 0, 0, 0, 0, 1, 1, 1, 1, 1, 1, 1, 1])
_uv = me_cube_007.uv_layers.new(name='UVMap')
_uv.uv.foreach_set('vector', [0.7941, 0.8272, 0.8561, 0.8522, 0.8198, 0.8876, 0.7685, 0.8876, 0.9957, 0.2094, 0.9244, 0.3301, 0.8521, 0.3134, 0.8955, 0.1861, 0.4134, 0.1808, 0.4328, 0.3143, 0.3509, 0.3189, 0.3162, 0.191, 0.8955, 0.1861, 0.8521, 0.3134, 0.7743, 0.3037, 0.7953, 0.1759, 0.3162, 0.191, 0.3509, 0.3189, 0.2754, 0.3301, 0.2156, 0.2078, 0.8198, 0.7669, 0.8561, 0.8022, 0.8561, 0.8522, 0.7941, 0.8272, 0.7941, 0.8272, 0.7685, 0.8876, 0.7322, 0.8522, 0.7322, 0.8022, 0.6012, 0.1715, 0.6972, 0.1716, 0.6927, 0.3025, 0.6081, 0.3061, 0.4134, 0.1808, 0.508, 0.1807, 0.5199, 0.3072, 0.4328, 0.3143, 0.6972, 0.1716, 0.7953, 0.1759, 0.7743, 0.3037, 0.6927, 0.3025, 0.508, 0.1807, 0.6012, 0.1715, 0.6081, 0.3061, 0.5199, 0.3072, 0.8198, 0.7669, 0.7941, 0.8272, 0.7322, 0.8022, 0.7685, 0.7669, 0.964, 0.9949, 0.9444, 0.95, 0.9916, 0.9686, 0.964, 0.905, 0.9444, 0.95, 0.9248, 0.905, 0.8971, 0.9314, 0.9444, 0.95, 0.8971, 0.9686, 0.9916, 0.9686, 0.9444, 0.95, 0.9916, 0.9314, 0.9916, 0.9314, 0.9444, 0.95, 0.964, 0.905, 0.8971, 0.9686, 0.9444, 0.95, 0.9248, 0.9949, 0.9248, 0.905, 0.9444, 0.95, 0.8971, 0.9314, 0.9444, 0.95, 0.964, 0.9949, 0.9248, 0.9949])
me_cube_007.materials.append(mat_material_001)
me_cube_007.materials.append(mat_material_004)
me_cube_007.use_mirror_vertex_groups = False
me_cube_007.update()
me_cube_010 = bpy.data.meshes.new('Cube.010')
me_cube_010.from_pydata([(0.3392, -2.542, 1.195), (0.3392, -3.221, 1.195), (0.0, -3.361, 1.195), (0.0, -2.402, 1.195), (0.3392, -2.542, 5.097), (0.3392, -3.221, 5.097), (0.0, -3.361, 5.097), (0.0, -2.402, 5.097), (0.4797, -2.882, 1.195), (0.4797, -2.882, 5.097), (0.0, -2.882, 5.097), (0.0, -2.882, 1.195), (-0.3392, -2.542, 1.195), (-0.3392, -3.221, 1.195), (-0.3392, -2.542, 5.097), (-0.3392, -3.221, 5.097), (-0.4797, -2.882, 1.195), (-0.4797, -2.882, 5.097)], [], [(1, 2, 11), (9, 10, 5), (2, 1, 5, 6), (0, 3, 7, 4), (8, 0, 4, 9), (1, 8, 9, 5), (4, 10, 9), (8, 11, 0), (5, 10, 6), (10, 4, 7), (11, 8, 1), (0, 11, 3), (13, 11, 2), (17, 15, 10), (2, 6, 15, 13), (12, 14, 7, 3), (16, 17, 14, 12), (13, 15, 17, 16), (14, 17, 10), (16, 12, 11), (15, 6, 10), (10, 7, 14), (11, 13, 16), (12, 3, 11)])
me_cube_010.polygons.foreach_set('material_index', [1, 1, 0, 0, 0, 0, 1, 1, 1, 1, 1, 1, 1, 1, 0, 0, 0, 0, 1, 1, 1, 1, 1, 1])
_uv = me_cube_010.uv_layers.new(name='UVMap')
_uv.uv.foreach_set('vector', [0.8972, 0.9684, 0.8972, 0.9311, 0.9445, 0.9497, 0.9637, 0.9049, 0.9441, 0.9499, 0.9246, 0.9049, 0.3011, 0.007399, 0.3757, 0.007405, 0.3756, 0.6018, 0.3011, 0.6018, -0.0717, 0.007194, 0.002884, 0.007219, 0.002811, 0.6016, -0.07173, 0.6016, -0.1463, 0.007328, -0.0717, 0.007195, -0.07173, 0.6016, -0.1463, 0.6017, 0.3757, 0.007405, 0.4502, 0.007367, 0.4502, 0.6017, 0.3756, 0.6018, 0.9914, 0.9313, 0.9441, 0.9499, 0.9637, 0.9049, 0.9249, 0.9947, 0.9445, 0.9497, 0.964, 0.9947, 0.9246, 0.9049, 0.9441, 0.9499, 0.8969, 0.9313, 0.9441, 0.9499, 0.9914, 0.9313, 0.9914, 0.9685, 0.9445, 0.9497, 0.9249, 0.9947, 0.8972, 0.9684, 0.964, 0.9947, 0.9445, 0.9497, 0.9917, 0.9684, 0.9249, 0.9048, 0.9445, 0.9497, 0.8972, 0.9311, 0.9246, 0.9948, 0.8969, 0.9685, 0.9441, 0.9499, 0.3011, 0.007399, 0.3011, 0.6018, 0.2265, 0.6017, 0.2266, 0.00737, 0.07746, 0.007275, 0.07735, 0.6017, 0.00281, 0.6016, 0.002885, 0.007219, 0.152, 0.007324, 0.1519, 0.6017, 0.07735, 0.6017, 0.07746, 0.007275, 0.2266, 0.00737, 0.2265, 0.6017, 0.1519, 0.6017, 0.152, 0.007324, 0.9637, 0.9948, 0.9246, 0.9948, 0.9441, 0.9499, 0.964, 0.9048, 0.9917, 0.9311, 0.9445, 0.9497, 0.8969, 0.9685, 0.8969, 0.9313, 0.9441, 0.9499, 0.9441, 0.9499, 0.9914, 0.9685, 0.9637, 0.9948, 0.9445, 0.9497, 0.9249, 0.9048, 0.964, 0.9048, 0.9917, 0.9311, 0.9917, 0.9684, 0.9445, 0.9497])
me_cube_010.materials.append(mat_material_001)
me_cube_010.materials.append(mat_material_004)
me_cube_010.use_mirror_vertex_groups = False
me_cube_010.update()
me_cube_002 = bpy.data.meshes.new('Cube.002')
me_cube_002.from_pydata([(0.3392, 13.33, 0.8339), (0.4856, 13.48, -3.725e-09), (0.3392, 12.65, 0.8339), (0.4856, 12.5, -3.725e-09), (0.0, 13.68, -3.725e-09), (0.0, 12.51, 0.8339), (0.0, 12.3, -3.725e-09), (0.0, 13.47, 0.8339), (0.4797, 12.99, 0.8339), (0.6867, 12.99, -3.725e-09), (0.0, 12.99, 2.012e-08), (0.3392, 13.33, 2.142), (0.3392, 12.65, 2.142), (0.0, 12.51, 2.142), (0.0, 13.47, 2.136), (0.4797, 12.99, 2.142), (-0.3392, 13.33, 0.8339), (-0.4856, 13.48, -3.725e-09), (-0.3392, 12.65, 0.8339), (-0.4856, 12.5, -3.725e-09), (-0.4797, 12.99, 0.8339), (-0.6867, 12.99, -3.725e-09), (-0.3392, 13.33, 2.142), (-0.3392, 12.65, 2.142), (-0.4797, 12.99, 2.142), (0.01158, 12.99, 2.142), (1.5, 11.48, 1.245), (-1.5, 14.48, 1.245), (1.5, 11.48, 20.76), (-1.5, 14.48, 20.76), (-3.337e-07, 15.1, 1.245), (-5.191e-07, 10.86, 1.245), (5.191e-07, 15.1, 20.76), (3.337e-07, 10.86, 20.76), (1.5, 14.48, 1.245), (-1.5, 11.48, 1.245), (1.5, 14.48, 20.76), (-1.5, 11.48, 20.76), (2.121, 12.98, 1.245), (-2.121, 12.98, 1.245), (2.121, 12.98, 20.76), (-2.121, 12.98, 20.76)], [], [(10, 9, 3, 6), (9, 8, 2, 3), (4, 7, 0, 1), (3, 2, 5, 6), (1, 0, 8, 9), (4, 1, 9, 10), (5, 2, 12, 13), (0, 7, 14, 11), (2, 8, 15, 12), (8, 0, 11, 15), (10, 6, 19, 21), (21, 19, 18, 20), (4, 17, 16, 7), (19, 6, 5, 18), (17, 21, 20, 16), (4, 10, 21, 17), (5, 13, 23, 18), (16, 22, 14, 7), (18, 23, 24, 20), (20, 24, 22, 16), (12, 25, 13), (24, 25, 22), (14, 25, 11), (11, 25, 15), (13, 25, 23), (23, 25, 24), (22, 25, 14), (25, 12, 15), (26, 27, 29, 28), (30, 31, 33, 32), (34, 35, 37, 36), (38, 39, 41, 40)])
me_cube_002.polygons.foreach_set('use_smooth', [True] * 32)
me_cube_002.polygons.foreach_set('material_index', [0, 0, 0, 0, 0, 0, 0, 0, 0, 0, 0, 0, 0, 0, 0, 0, 0, 0, 0, 0, 1, 1, 1, 1, 1, 1, 1, 1, 2, 2, 2, 2])
_uv = me_cube_002.uv_layers.new(name='UVMap')
_uv.uv.foreach_set('vector', [0.7941, 0.7062, 0.8561, 0.6812, 0.8561, 0.7312, 0.8198, 0.7666, 0.9916, 0.2185, 0.9129, 0.3286, 0.8395, 0.3182, 0.8925, 0.1918, 0.415, 0.1801, 0.445, 0.3099, 0.3681, 0.3173, 0.3169, 0.1905, 0.8925, 0.1918, 0.8395, 0.3182, 0.7628, 0.3106, 0.7943, 0.1809, 0.3169, 0.1905, 0.3681, 0.3173, 0.2937, 0.3275, 0.2173, 0.2158, 0.7685, 0.6459, 0.8198, 0.6459, 0.8561, 0.6812, 0.7941, 0.7062, 0.7628, 0.3106, 0.8395, 0.3182, 0.8236, 0.5152, 0.7499, 0.5111, 0.3681, 0.3173, 0.445, 0.3099, 0.4574, 0.5086, 0.3839, 0.5145, 0.8395, 0.3182, 0.9129, 0.3286, 0.8984, 0.518, 0.8236, 0.5152, 0.2937, 0.3275, 0.3681, 0.3173, 0.3839, 0.5145, 0.3107, 0.518, 0.7941, 0.7062, 0.8198, 0.7666, 0.7685, 0.7666, 0.7322, 0.7312, 0.6047, 0.1694, 0.6991, 0.1734, 0.6838, 0.3067, 0.604, 0.3058, 0.415, 0.1801, 0.5103, 0.173, 0.5242, 0.3062, 0.445, 0.3099, 0.6991, 0.1734, 0.7943, 0.1809, 0.7628, 0.3106, 0.6838, 0.3067, 0.5103, 0.173, 0.6047, 0.1694, 0.604, 0.3058, 0.5242, 0.3062, 0.7685, 0.6459, 0.7941, 0.7062, 0.7322, 0.7312, 0.7322, 0.6812, 0.7628, 0.3106, 0.7499, 0.5111, 0.6768, 0.5084, 0.6838, 0.3067, 0.5242, 0.3062, 0.5305, 0.5087, 0.4574, 0.5086, 0.445, 0.3099, 0.6838, 0.3067, 0.6768, 0.5084, 0.6036, 0.5076, 0.604, 0.3058, 0.604, 0.3058, 0.6036, 0.5076, 0.5305, 0.5087, 0.5242, 0.3062, 0.9639, 0.994, 0.9438, 0.9501, 0.9915, 0.9676, 0.9639, 0.9041, 0.9438, 0.9501, 0.9247, 0.9041, 0.8973, 0.9305, 0.9438, 0.9501, 0.897, 0.9676, 0.897, 0.9676, 0.9438, 0.9501, 0.9247, 0.994, 0.9915, 0.9676, 0.9438, 0.9501, 0.9915, 0.9304, 0.9915, 0.9304, 0.9438, 0.9501, 0.9639, 0.9041, 0.9247, 0.9041, 0.9438, 0.9501, 0.8973, 0.9305, 0.9438, 0.9501, 0.9639, 0.994, 0.9247, 0.994, 0.0, 0.0, 1.0, 0.0, 1.0, 1.0, 0.0, 1.0, 0.0, 0.0, 1.0, 0.0, 1.0, 1.0, 0.0, 1.0, 0.0, 0.0, 1.0, 0.0, 1.0, 1.0, 0.0, 1.0, 0.0, 0.0, 1.0, 0.0, 1.0, 1.0, 0.0, 1.0])
me_cube_002.materials.append(mat_material_001)
me_cube_002.materials.append(mat_material_004)
me_cube_002.materials.append(mat_material_002)
me_cube_002.use_mirror_vertex_groups = False
me_cube_002.update()
me_cube = bpy.data.meshes.new('Cube')
me_cube.from_pydata([(-0.299, 3.893, 0.0), (-0.299, 4.218, 0.0), (0.299, 3.893, 0.0), (0.299, 4.218, 0.0), (1.153e-16, 4.39, 0.0), (1.153e-16, 3.722, 0.0), (-0.235, 3.902, 1.597), (-0.235, 4.156, 1.619), (0.235, 3.902, 1.597), (0.235, 4.156, 1.619), (9.566e-17, 4.291, 1.631), (9.522e-17, 3.768, 1.586), (-0.235, 3.809, 2.707), (-0.235, 4.061, 2.744), (0.235, 3.809, 2.707), (0.235, 4.061, 2.744), (6.779e-17, 4.225, 2.778), (6.347e-17, 3.642, 2.687), (-0.6228, 3.305, 4.015), (-0.4956, 4.267, 3.955), (0.6221, 3.319, 4.006), (0.5054, 4.245, 3.906), (1.218e-16, 4.637, 3.763), (1.755e-16, 2.605, 4.032), (0.4851, 3.448, 3.266), (6.291e-17, 3.133, 3.149), (-0.4851, 3.448, 3.266), (1.024e-16, 4.338, 3.327), (0.4851, 3.974, 3.337), (-0.4851, 3.974, 3.337), (7.873e-17, -1.123, 3.744), (7.873e-17, 7.819, 3.744), (7.873e-17, -1.123, 11.24), (7.873e-17, 7.819, 11.24), (2.968, 6.048, 3.987), (-2.643, 0.4078, 4.249), (3.088, 6.746, 11.24), (-3.228, 0.4155, 11.24), (-4.996, 3.714, 5.325), (3.685, 3.714, 3.457), (-5.05, 3.714, 11.27), (3.892, 3.714, 10.95), (3.319, -0.02729, 3.674), (-2.584, 6.283, 4.473), (3.319, -0.02729, 11.17), (-3.004, 6.296, 10.72), (-0.07095, 3.564, 3.852), (1.483, 5.06, 10.36), (-0.06994, 3.581, 3.744), (-1.36, 2.224, 10.57), (-0.1731, 3.465, 3.616), (0.3146, 2.977, 11.17), (-0.1813, 3.465, 4.036), (-1.294, 4.586, 9.292), (-0.04163, 3.714, 3.457), (0.04975, 3.41, 10.91), (-0.46, 3.714, 3.713), (0.2341, 3.647, 10.95)], [], [(4, 1, 7, 10), (5, 2, 8, 11), (8, 9, 15, 14), (10, 7, 13, 16), (1, 0, 6, 7), (0, 5, 11, 6), (3, 4, 10, 9), (2, 3, 9, 8), (26, 25, 23, 18), (25, 24, 20, 23), (7, 6, 12, 13), (11, 8, 14, 17), (6, 11, 17, 12), (9, 10, 16, 15), (0, 1, 4, 3, 2, 5), (28, 27, 22, 21), (27, 29, 19, 22), (24, 28, 21, 20), (29, 26, 18, 19), (13, 12, 26, 29), (14, 15, 28, 24), (16, 13, 29, 27), (15, 16, 27, 28), (17, 14, 24, 25), (12, 17, 25, 26), (30, 31, 33, 32), (46, 35, 37, 49), (54, 39, 41, 57), (50, 43, 45, 53), (34, 48, 47, 36), (42, 52, 51, 44), (38, 56, 55, 40)])
_uv = me_cube.uv_layers.new(name='UVMap')
_uv.uv.foreach_set('vector', [0.6092, 0.002032, 0.5865, 0.0004011, 0.5855, 0.1418, 0.6039, 0.1427, 0.5422, 0.001773, 0.5652, 0.0004419, 0.5683, 0.1409, 0.5495, 0.1404, 0.5683, 0.1409, 0.5855, 0.1418, 0.5701, 0.249, 0.5512, 0.2475, 0.6039, 0.1427, 0.5855, 0.1418, 0.57, 0.2492, 0.5921, 0.2497, 0.5865, 0.0004011, 0.5652, 0.0004419, 0.5683, 0.1409, 0.5855, 0.1418, 0.5652, 0.0004419, 0.5422, 0.001773, 0.5495, 0.1404, 0.5683, 0.1409, 0.5865, 0.0004011, 0.6092, 0.002032, 0.6039, 0.1427, 0.5855, 0.1418, 0.5652, 0.0004419, 0.5865, 0.0004011, 0.5855, 0.1418, 0.5683, 0.1409, 0.5084, 0.2855, 0.4729, 0.2816, 0.4247, 0.3455, 0.4752, 0.3395, 0.4729, 0.2816, 0.5087, 0.2854, 0.4752, 0.3395, 0.4247, 0.3455, 0.5855, 0.1418, 0.5683, 0.1409, 0.5509, 0.2476, 0.57, 0.2492, 0.5495, 0.1404, 0.5683, 0.1409, 0.5512, 0.2475, 0.5302, 0.2447, 0.5683, 0.1409, 0.5495, 0.1404, 0.5302, 0.2447, 0.5509, 0.2476, 0.5855, 0.1418, 0.6039, 0.1427, 0.5921, 0.2497, 0.5701, 0.249, 0.5487, 0.2499, 0.5801, 0.2639, 0.5801, 0.2938, 0.5469, 0.3089, 0.5155, 0.2949, 0.5155, 0.2649, 0.556, 0.2926, 0.5984, 0.2875, 0.6166, 0.319, 0.5516, 0.3295, 0.5984, 0.2875, 0.556, 0.2926, 0.5515, 0.3296, 0.6166, 0.319, 0.5087, 0.2854, 0.556, 0.2926, 0.5516, 0.3295, 0.4752, 0.3395, 0.556, 0.2926, 0.5084, 0.2855, 0.4752, 0.3395, 0.5515, 0.3296, 0.57, 0.2492, 0.5509, 0.2476, 0.5084, 0.2855, 0.556, 0.2926, 0.5512, 0.2475, 0.5701, 0.249, 0.556, 0.2926, 0.5087, 0.2854, 0.5921, 0.2497, 0.57, 0.2492, 0.556, 0.2926, 0.5984, 0.2875, 0.5701, 0.249, 0.5921, 0.2497, 0.5984, 0.2875, 0.556, 0.2926, 0.5302, 0.2447, 0.5512, 0.2475, 0.5087, 0.2854, 0.4729, 0.2816, 0.5509, 0.2476, 0.5302, 0.2447, 0.4729, 0.2816, 0.5084, 0.2855, -9.537e-05, 0.3289, 1.0, 0.3289, 1.0, 0.9959, -9.548e-05, 0.9959, 0.5029, 0.337, 1.0, 0.4269, 1.0, 0.9959, 0.713, 0.9293, 0.5601, 0.3289, 0.977, 0.3289, 1.0, 0.9959, 0.6063, 0.9969, 0.5341, 0.365, 0.9819, 0.3935, 0.9819, 0.9971, 0.7113, 0.8702, -9.537e-05, 0.3289, 0.5, 0.3289, 0.3394, 0.9602, -9.548e-05, 0.9959, -0.01834, 0.3299, 0.5341, 0.365, 0.4569, 0.9971, -0.01834, 0.9971, 0.006022, 0.4696, 0.5133, 0.3261, 0.485, 0.9972, -9.548e-05, 0.9984])
me_cube.materials.append(mat_material_005)
me_cube.update()
me_cube_001 = bpy.data.meshes.new('Cube.001')
me_cube_001.from_pydata([(-0.3228, 3.862, 0.0), (-0.2767, 3.894, 0.6886), (-0.3228, 4.213, 0.0), (-0.2767, 4.195, 0.6886), (0.3228, 3.862, 0.0), (0.2767, 3.894, 0.6886), (0.3228, 4.213, 0.0), (0.2767, 4.195, 0.6886), (7.873e-17, 4.398, 0.0), (1.095e-16, 4.354, 0.6886), (7.873e-17, 3.677, 0.0), (1.095e-16, 3.735, 0.6886), (-5.772e-08, 4.044, 0.6696)], [], [(0, 1, 3, 2), (8, 9, 7, 6), (6, 7, 5, 4), (10, 11, 1, 0), (8, 6, 4, 10), (2, 8, 10, 0), (4, 5, 11, 10), (2, 3, 9, 8), (1, 11, 12), (12, 11, 5), (5, 7, 12), (7, 9, 12), (9, 3, 12), (3, 1, 12)])
me_cube_001.polygons.foreach_set('material_index', [0, 0, 0, 0, 0, 0, 0, 0, 1, 1, 1, 1, 1, 1])
_uv = me_cube_001.uv_layers.new(name='UVMap')
_uv.uv.foreach_set('vector', [0.5652, 0.0004419, 0.5655, 0.04524, 0.5855, 0.04531, 0.5865, 0.0004011, 0.6092, 0.002032, 0.6067, 0.04699, 0.5855, 0.04531, 0.5865, 0.0004011, 0.5865, 0.0004011, 0.5855, 0.04531, 0.5655, 0.04524, 0.5652, 0.0004419, 0.5422, 0.001773, 0.544, 0.04705, 0.5655, 0.04524, 0.5652, 0.0004419, 0.5864, 0.2999, 0.5459, 0.319, 0.5076, 0.3012, 0.5076, 0.2633, 0.5864, 0.262, 0.5864, 0.2999, 0.5076, 0.2633, 0.5481, 0.2442, 0.5652, 0.0004419, 0.5655, 0.04524, 0.544, 0.04705, 0.5422, 0.001773, 0.5865, 0.0004011, 0.5855, 0.04531, 0.6067, 0.04699, 0.6092, 0.002032, 0.9447, 1.002, 0.8968, 0.975, 0.9433, 0.9492, 0.9433, 0.9492, 0.8968, 0.975, 0.8968, 0.9215, 0.8968, 0.9215, 0.942, 0.8964, 0.9433, 0.9492, 0.942, 0.8964, 0.9899, 0.9233, 0.9433, 0.9492, 0.9899, 0.9233, 0.9899, 0.9768, 0.9433, 0.9492, 0.9899, 0.9768, 0.9447, 1.002, 0.9433, 0.9492])
me_cube_001.materials.append(mat_material_005)
me_cube_001.materials.append(mat_material_004)
me_cube_001.update()
me_cube_006 = bpy.data.meshes.new('Cube.006')
me_cube_006.from_pydata([(-0.6214, -0.3608, 21.98), (-0.6248, 0.3548, 21.98), (0.618, -0.3548, 21.98), (0.6146, 0.3608, 21.98), (-1.0, -0.6449, 2.764), (-1.0, 0.6449, 2.764), (1.0, 0.6449, 2.764), (1.0, -0.6449, 2.764), (-0.001113, 0.7156, 21.98), (-0.001113, -0.7156, 21.98), (-0.0008837, -1.215, 2.764), (-0.0008837, 1.215, 2.764), (0.0, -13.67, 83.95), (0.0, 12.91, 83.95), (0.0, -13.67, 12.06), (0.0, 12.91, 12.06), (-1.293, -0.8339, 0.0), (-1.293, 0.8339, 0.0), (1.293, -0.8339, 0.0), (1.293, 0.8339, 0.0), (-1.0, -0.6449, 2.764), (-1.0, 0.6449, 2.764), (1.0, 0.6449, 2.764), (1.0, -0.6449, 2.764), (-0.0008837, 1.571, 0.0), (-0.0008837, -1.571, 0.0), (-0.0008837, -1.215, 2.764), (-0.0008837, 1.215, 2.764), (12.97, 13.06, 84.16), (-11.5, -11.4, 84.16), (12.97, 13.06, 12.28), (-11.5, -11.4, 12.28), (15.65, -0.053, 83.95), (-13.73, -0.053, 83.95), (15.65, -0.053, 12.06), (-13.73, -0.053, 12.06), (-12.28, 12.25, 78.27), (10.16, -10.19, 78.27), (-12.28, 12.25, 12.34), (10.16, -10.19, 12.34)], [], [(4, 0, 1, 5), (11, 8, 3, 6), (6, 3, 2, 7), (10, 9, 0, 4), (8, 1, 0, 9), (3, 8, 9, 2), (7, 2, 9, 10), (5, 1, 8, 11), (14, 12, 13, 15), (24, 19, 18, 25), (25, 26, 20, 16), (19, 22, 23, 18), (24, 27, 22, 19), (16, 20, 21, 17), (17, 21, 27, 24), (18, 23, 26, 25), (17, 24, 25, 16), (30, 28, 29, 31), (34, 32, 33, 35), (38, 36, 37, 39)])
me_cube_006.polygons.foreach_set('material_index', [1, 1, 1, 1, 0, 0, 1, 1, 0, 0, 1, 1, 1, 1, 1, 1, 0, 0, 0, 0])
_uv = me_cube_006.uv_layers.new(name='UVMap')
_uv.uv.foreach_set('vector', [0.4528, 0.1599, 0.4528, 1.159, 0.3633, 1.159, 0.3633, 0.1599, 0.2831, 0.1599, 0.2831, 1.159, 0.2033, 1.159, 0.2033, 0.1599, 0.2033, 0.1598, 0.2032, 1.159, 0.1138, 1.159, 0.1138, 0.1598, 0.5326, 0.1599, 0.5326, 1.159, 0.4528, 1.159, 0.4528, 0.1599, 0.9005, 0.8482, 0.9699, 0.8779, 0.9699, 0.945, 0.9005, 0.9746, 0.8312, 0.8779, 0.9005, 0.8482, 0.9005, 0.9746, 0.8312, 0.945, 0.1138, 0.1599, 0.1138, 1.159, 0.03396, 1.159, 0.03396, 0.1599, 0.3633, 0.1599, 0.3633, 1.159, 0.2835, 1.159, 0.2835, 0.1599, 0.9637, 5.47e-05, 0.9637, 0.9999, 0.6666, 0.9999, 0.6666, 5.476e-05, 0.7224, 0.8236, 0.8121, 0.8619, 0.8121, 0.9486, 0.7224, 0.987, 0.556, 0.01536, 0.5325, 0.1599, 0.4521, 0.1598, 0.4573, 0.00634, 0.2084, 0.00634, 0.2033, 0.1599, 0.1138, 0.1598, 0.09683, 0.002774, 0.2812, 0.01012, 0.2836, 0.1599, 0.2032, 0.1598, 0.2084, 0.00634, 0.4573, 0.00634, 0.4521, 0.1598, 0.3627, 0.1597, 0.3457, 0.002774, 0.3457, 0.002774, 0.3627, 0.1597, 0.283, 0.1598, 0.2587, 0.01118, 0.09683, 0.002774, 0.1139, 0.1597, 0.03414, 0.1598, 0.009827, 0.01118, 0.6327, 0.8619, 0.7224, 0.8236, 0.7224, 0.987, 0.6327, 0.9486, 0.9637, 5.47e-05, 0.9637, 0.9999, 0.6666, 0.9999, 0.6666, 5.476e-05, 0.9637, 5.47e-05, 0.9637, 0.9999, 0.6666, 0.9999, 0.6666, 5.476e-05, 0.9637, 5.47e-05, 0.9637, 0.9999, 0.6666, 0.9999, 0.6666, 5.476e-05])
me_cube_006.materials.append(mat_material_006)
me_cube_006.materials.append(mat_material_001)
me_cube_006.update()
me_cube_013 = bpy.data.meshes.new('Cube.013')
me_cube_013.from_pydata([(-1.293, -0.8339, 0.0), (-1.293, 0.8339, 0.0), (1.293, -0.8339, 0.0), (1.293, 0.8339, 0.0), (-1.0, -0.6449, 2.764), (-1.0, 0.6449, 2.764), (1.0, 0.6449, 2.764), (1.0, -0.6449, 2.764), (0.0, 1.571, 0.0), (0.0, -1.571, 0.0), (0.0, -1.215, 2.764), (0.0, 1.215, 2.764)], [], [(8, 3, 2, 9), (9, 10, 4, 0), (3, 6, 7, 2), (8, 11, 6, 3), (0, 4, 5, 1), (1, 5, 11, 8), (2, 7, 10, 9), (1, 8, 9, 0)])
me_cube_013.polygons.foreach_set('material_index', [0, 1, 1, 1, 1, 1, 1, 0])
_uv = me_cube_013.uv_layers.new(name='UVMap')
_uv.uv.foreach_set('vector', [0.9296, 0.6608, 0.9711, 0.6991, 0.9711, 0.7857, 0.9296, 0.824, 0.5564, 0.0153, 0.5328, 0.1598, 0.4525, 0.1598, 0.4576, 0.006276, 0.2081, 0.006045, 0.2029, 0.1595, 0.1135, 0.1594, 0.09648, 0.002479, 0.3068, 0.01507, 0.2832, 0.1596, 0.2029, 0.1595, 0.2081, 0.006045, 0.4576, 0.006276, 0.4525, 0.1598, 0.3631, 0.1596, 0.3461, 0.00271, 0.3461, 0.00271, 0.3631, 0.1596, 0.2834, 0.1597, 0.2591, 0.01111, 0.09648, 0.002479, 0.1135, 0.1594, 0.03379, 0.1595, 0.03068, 0.01001, 0.8882, 0.6991, 0.9296, 0.6608, 0.9296, 0.824, 0.8882, 0.7857])
me_cube_013.materials.append(mat_material_006)
me_cube_013.materials.append(mat_material_001)
me_cube_013.update()
me_cube_004 = bpy.data.meshes.new('Cube.004')
me_cube_004.from_pydata([(-0.6992, -0.4391, 19.28), (-0.7023, 0.4334, 19.28), (0.709, -0.4334, 19.28), (0.7059, 0.4391, 19.28), (-0.9483, -0.6449, 2.764), (-0.9483, 0.6449, 2.764), (0.9607, 0.6449, 2.764), (0.9607, -0.6449, 2.764), (0.005287, 0.861, 19.28), (0.005287, -0.861, 19.28), (0.005362, -1.215, 2.764), (0.005362, 1.215, 2.764), (-1.228, -0.8339, 0.0), (-1.228, 0.8339, 0.0), (1.24, -0.8339, 0.0), (1.24, 0.8339, 0.0), (-0.9483, -0.6449, 2.764), (-0.9483, 0.6449, 2.764), (0.9607, 0.6449, 2.764), (0.9607, -0.6449, 2.764), (0.005362, 1.571, 0.0), (0.005362, -1.571, 0.0), (0.005362, -1.215, 2.764), (0.005362, 1.215, 2.764), (15.15, -0.053, 97.92), (-12.89, -0.053, 97.92), (15.15, -0.053, 12.06), (-12.89, -0.053, 12.06), (-10.5, 10.58, 97.92), (9.33, -9.25, 97.92), (-10.5, 10.58, 12.06), (9.33, -9.25, 12.06), (10.43, 10.5, 97.92), (-9.398, -9.324, 97.92), (10.43, 10.5, 12.06), (-9.398, -9.324, 12.06), (0.01397, -15.2, 97.92), (0.01397, 12.84, 97.92), (0.01397, -15.2, 12.06), (0.01397, 12.84, 12.06)], [], [(4, 0, 1, 5), (11, 8, 3, 6), (6, 3, 2, 7), (10, 9, 0, 4), (8, 1, 0, 9), (3, 8, 9, 2), (7, 2, 9, 10), (5, 1, 8, 11), (20, 15, 14, 21), (21, 22, 16, 12), (15, 18, 19, 14), (20, 23, 18, 15), (12, 16, 17, 13), (13, 17, 23, 20), (14, 19, 22, 21), (13, 20, 21, 12), (26, 24, 25, 27), (30, 28, 29, 31), (34, 32, 33, 35), (38, 36, 37, 39)])
me_cube_004.polygons.foreach_set('material_index', [1, 1, 1, 1, 0, 0, 1, 1, 0, 1, 1, 1, 1, 1, 1, 0, 0, 0, 0, 0])
_uv = me_cube_004.uv_layers.new(name='UVMap')
_uv.uv.foreach_set('vector', [0.4528, 0.1599, 0.457, 1.019, 0.3592, 1.019, 0.3633, 0.1599, 0.2831, 0.1599, 0.2874, 1.019, 0.1998, 1.019, 0.2033, 0.1599, 0.2033, 0.1598, 0.2074, 1.019, 0.1096, 1.019, 0.1138, 0.1598, 0.5326, 0.1599, 0.5367, 1.019, 0.4494, 1.019, 0.4528, 0.1599, 0.9005, 0.835, 0.983, 0.8707, 0.983, 0.952, 0.9005, 0.9879, 0.8178, 0.8708, 0.9005, 0.835, 0.9005, 0.9879, 0.8179, 0.9522, 0.1138, 0.1599, 0.1173, 1.019, 0.02994, 1.019, 0.03396, 0.1599, 0.3633, 0.1599, 0.3668, 1.019, 0.2793, 1.019, 0.2835, 0.1599, 0.7224, 0.8236, 0.8121, 0.8619, 0.8121, 0.9486, 0.7224, 0.987, 0.556, 0.01536, 0.5325, 0.1599, 0.4521, 0.1598, 0.4573, 0.00634, 0.2084, 0.00634, 0.2033, 0.1599, 0.1138, 0.1598, 0.09683, 0.002774, 0.2812, 0.01012, 0.2836, 0.1599, 0.2032, 0.1598, 0.2084, 0.00634, 0.4573, 0.00634, 0.4521, 0.1598, 0.3627, 0.1597, 0.3457, 0.002774, 0.3457, 0.002774, 0.3627, 0.1597, 0.283, 0.1598, 0.2587, 0.01118, 0.09683, 0.002774, 0.1139, 0.1597, 0.03414, 0.1598, 0.009827, 0.01118, 0.6327, 0.8619, 0.7224, 0.8236, 0.7224, 0.987, 0.6327, 0.9486, 0.6675, 0.03793, 0.6675, 0.9541, 0.5101, 0.9541, 0.5101, 0.03793, 0.6675, 0.03793, 0.6675, 0.9541, 0.5101, 0.9541, 0.5101, 0.03793, 0.6675, 0.03793, 0.6675, 0.9541, 0.5101, 0.9541, 0.5101, 0.03793, 0.6675, 0.03793, 0.6675, 0.9541, 0.5101, 0.9541, 0.5101, 0.03793])
me_cube_004.materials.append(mat_material_006)
me_cube_004.materials.append(mat_material_001)
me_cube_004.update()
me_cube_009 = bpy.data.meshes.new('Cube.009')
me_cube_009.from_pydata([(-0.5735, -0.3674, 19.02), (-0.5755, 0.3638, 19.02), (0.5834, -0.3638, 19.02), (0.5814, 0.3674, 19.02), (-0.9483, -0.6449, 2.764), (-0.9483, 0.6449, 2.764), (0.9607, 0.6449, 2.764), (0.9607, -0.6449, 2.764), (0.005079, 0.7137, 19.02), (0.005079, -0.7137, 19.02), (0.005362, -1.215, 2.764), (0.005362, 1.215, 2.764), (-1.228, -0.8339, 0.0), (-1.228, 0.8339, 0.0), (1.24, -0.8339, 0.0), (1.24, 0.8339, 0.0), (-0.9483, -0.6449, 2.764), (-0.9483, 0.6449, 2.764), (0.9607, 0.6449, 2.764), (0.9607, -0.6449, 2.764), (0.005362, 1.571, 0.0), (0.005362, -1.571, 0.0), (0.005362, -1.215, 2.764), (0.005362, 1.215, 2.764), (15.36, -0.053, 74.13), (-12.68, -0.053, 74.13), (15.36, -0.053, 12.06), (-12.68, -0.053, 12.06), (-11.17, 10.75, 74.13), (8.658, -9.075, 74.13), (-11.17, 10.75, 12.06), (8.658, -9.075, 12.06), (0.01368, -15.71, 74.13), (0.01369, 12.33, 74.13), (0.01368, -15.71, 12.06), (0.01369, 12.33, 12.06), (10.99, 10.58, 74.13), (-8.834, -9.25, 74.13), (10.99, 10.58, 12.06), (-8.834, -9.25, 12.06), (-0.2666, -0.1722, 35.47), (-0.2675, 0.1705, 35.47), (0.2758, -0.1705, 35.47), (0.2748, 0.1722, 35.47), (0.004678, 0.3346, 35.47), (0.004678, -0.3346, 35.47)], [], [(4, 0, 1, 5), (11, 8, 3, 6), (6, 3, 2, 7), (10, 9, 0, 4), (8, 1, 41, 44), (2, 3, 43, 42), (7, 2, 9, 10), (5, 1, 8, 11), (20, 15, 14, 21), (21, 22, 16, 12), (15, 18, 19, 14), (20, 23, 18, 15), (12, 16, 17, 13), (13, 17, 23, 20), (14, 19, 22, 21), (13, 20, 21, 12), (26, 24, 25, 27), (30, 28, 29, 31), (34, 32, 33, 35), (38, 36, 37, 39), (44, 41, 40, 45), (43, 44, 45, 42), (1, 0, 40, 41), (0, 9, 45, 40), (9, 2, 42, 45), (3, 8, 44, 43)])
me_cube_009.polygons.foreach_set('material_index', [1, 1, 1, 1, 1, 1, 1, 1, 0, 1, 1, 1, 1, 1, 1, 0, 0, 0, 0, 0, 0, 0, 1, 1, 1, 1])
_uv = me_cube_009.uv_layers.new(name='UVMap')
_uv.uv.foreach_set('vector', [0.4528, 0.1599, 0.4563, 0.8709, 0.3599, 0.8709, 0.3633, 0.1599, 0.2831, 0.1599, 0.2866, 0.8709, 0.2004, 0.8709, 0.2033, 0.1599, 0.2033, 0.1598, 0.2067, 0.8709, 0.1104, 0.8708, 0.1138, 0.1598, 0.5326, 0.1599, 0.536, 0.8709, 0.45, 0.8709, 0.4528, 0.1599, 0.28, 0.8709, 0.3662, 0.8709, 0.3584, 1.59, 0.2813, 1.59, 0.1104, 0.8708, 0.2067, 0.8709, 0.2002, 1.59, 0.1164, 1.59, 0.1138, 0.1599, 0.1167, 0.8708, 0.03063, 0.8709, 0.03396, 0.1599, 0.3633, 0.1599, 0.3662, 0.8709, 0.28, 0.8709, 0.2835, 0.1599, 0.7224, 0.8236, 0.8121, 0.8619, 0.8121, 0.9486, 0.7224, 0.987, 0.556, 0.01536, 0.5325, 0.1599, 0.4521, 0.1598, 0.4573, 0.00634, 0.2084, 0.00634, 0.2033, 0.1599, 0.1138, 0.1598, 0.09683, 0.002774, 0.2812, 0.01012, 0.2836, 0.1599, 0.2032, 0.1598, 0.2084, 0.00634, 0.4573, 0.00634, 0.4521, 0.1598, 0.3627, 0.1597, 0.3457, 0.002774, 0.3457, 0.002774, 0.3627, 0.1597, 0.283, 0.1598, 0.2587, 0.01118, 0.09683, 0.002774, 0.1139, 0.1597, 0.03414, 0.1598, 0.009827, 0.01118, 0.6327, 0.8619, 0.7224, 0.8236, 0.7224, 0.987, 0.6327, 0.9486, 0.5093, 0.006531, 0.5093, 0.9968, 0.2253, 0.9968, 0.2253, 0.006531, 0.5093, 0.006531, 0.5093, 0.9968, 0.2253, 0.9968, 0.2253, 0.006531, 0.5093, 0.006531, 0.5093, 0.9968, 0.2253, 0.9968, 0.2253, 0.006531, 0.5093, 0.006531, 0.5093, 0.9968, 0.2253, 0.9968, 0.2253, 0.006531, 0.9004, 0.8294, 0.9879, 0.8673, 0.9881, 0.9552, 0.9006, 0.9934, 0.8126, 0.8676, 0.9004, 0.8294, 0.9006, 0.9934, 0.8128, 0.9555, 0.3599, 0.8709, 0.4563, 0.8709, 0.4498, 1.59, 0.366, 1.59, 0.45, 0.8709, 0.536, 0.8709, 0.5344, 1.59, 0.4575, 1.59, 0.03063, 0.8709, 0.1167, 0.8708, 0.1091, 1.59, 0.03219, 1.59, 0.2004, 0.8709, 0.2866, 0.8709, 0.2848, 1.59, 0.2079, 1.59])
me_cube_009.materials.append(mat_material_006)
me_cube_009.materials.append(mat_material_001)
me_cube_009.update()
me_cube_011 = bpy.data.meshes.new('Cube.011')
me_cube_011.from_pydata([(-0.5735, -0.3674, 19.02), (-0.5755, 0.3638, 19.02), (0.5834, -0.3638, 19.02), (0.5814, 0.3674, 19.02), (-0.9483, -0.6449, 2.764), (-0.9483, 0.6449, 2.764), (0.9607, 0.6449, 2.764), (0.9607, -0.6449, 2.764), (0.005079, 0.7137, 19.02), (0.005079, -0.7137, 19.02), (0.005362, -1.215, 2.764), (0.005362, 1.215, 2.764), (-1.228, -0.8339, 0.0), (-1.228, 0.8339, 0.0), (1.24, -0.8339, 0.0), (1.24, 0.8339, 0.0), (-0.9483, -0.6449, 2.764), (-0.9483, 0.6449, 2.764), (0.9607, 0.6449, 2.764), (0.9607, -0.6449, 2.764), (0.005362, 1.571, 0.0), (0.005362, -1.571, 0.0), (0.005362, -1.215, 2.764), (0.005362, 1.215, 2.764), (11.29, -0.053, 74.13), (-12.64, -0.053, 74.13), (11.29, -0.053, 12.06), (-12.64, -0.053, 12.06), (-0.2666, -0.1722, 35.47), (-0.2675, 0.1705, 35.47), (0.2758, -0.1705, 35.47), (0.2748, 0.1722, 35.47), (0.004678, 0.3346, 35.47), (0.004678, -0.3346, 35.47), (-7.947, 7.86, 74.13), (8.978, -9.065, 74.13), (-7.947, 7.86, 12.06), (8.978, -9.065, 12.06), (-0.02123, -11.4, 74.13), (-0.02123, 12.54, 74.13), (-0.02123, -11.4, 12.06), (-0.02123, 12.54, 12.06), (7.86, 8.088, 74.13), (-9.065, -8.837, 74.13), (7.86, 8.088, 12.06), (-9.065, -8.837, 12.06)], [], [(4, 0, 1, 5), (11, 8, 3, 6), (6, 3, 2, 7), (10, 9, 0, 4), (8, 1, 29, 32), (2, 3, 31, 30), (7, 2, 9, 10), (5, 1, 8, 11), (20, 15, 14, 21), (21, 22, 16, 12), (15, 18, 19, 14), (20, 23, 18, 15), (12, 16, 17, 13), (13, 17, 23, 20), (14, 19, 22, 21), (13, 20, 21, 12), (26, 24, 25, 27), (32, 29, 28, 33), (31, 32, 33, 30), (1, 0, 28, 29), (0, 9, 33, 28), (9, 2, 30, 33), (3, 8, 32, 31), (36, 34, 35, 37), (40, 38, 39, 41), (44, 42, 43, 45)])
me_cube_011.polygons.foreach_set('material_index', [1, 1, 1, 1, 1, 1, 1, 1, 0, 1, 1, 1, 1, 1, 1, 0, 0, 0, 0, 1, 1, 1, 1, 0, 0, 0])
_uv = me_cube_011.uv_layers.new(name='UVMap')
_uv.uv.foreach_set('vector', [0.4528, 0.1599, 0.4563, 0.8709, 0.3599, 0.8709, 0.3633, 0.1599, 0.2831, 0.1599, 0.2866, 0.8709, 0.2004, 0.8709, 0.2033, 0.1599, 0.2033, 0.1598, 0.2067, 0.8709, 0.1104, 0.8708, 0.1138, 0.1598, 0.5326, 0.1599, 0.536, 0.8709, 0.45, 0.8709, 0.4528, 0.1599, 0.28, 0.8709, 0.3662, 0.8709, 0.3584, 1.59, 0.2813, 1.59, 0.1104, 0.8708, 0.2067, 0.8709, 0.2002, 1.59, 0.1164, 1.59, 0.1138, 0.1599, 0.1167, 0.8708, 0.03063, 0.8709, 0.03396, 0.1599, 0.3633, 0.1599, 0.3662, 0.8709, 0.28, 0.8709, 0.2835, 0.1599, 0.7224, 0.8236, 0.8121, 0.8619, 0.8121, 0.9486, 0.7224, 0.987, 0.556, 0.01536, 0.5325, 0.1599, 0.4521, 0.1598, 0.4573, 0.00634, 0.2084, 0.00634, 0.2033, 0.1599, 0.1138, 0.1598, 0.09683, 0.002774, 0.2812, 0.01012, 0.2836, 0.1599, 0.2032, 0.1598, 0.2084, 0.00634, 0.4573, 0.00634, 0.4521, 0.1598, 0.3627, 0.1597, 0.3457, 0.002774, 0.3457, 0.002774, 0.3627, 0.1597, 0.283, 0.1598, 0.2587, 0.01118, 0.09683, 0.002774, 0.1139, 0.1597, 0.03414, 0.1598, 0.009827, 0.01118, 0.6327, 0.8619, 0.7224, 0.8236, 0.7224, 0.987, 0.6327, 0.9486, 0.2153, 0.05836, 0.2153, 0.9808, 0.00256, 0.9808, 0.00256, 0.05836, 0.9004, 0.8294, 0.9879, 0.8673, 0.9881, 0.9552, 0.9006, 0.9934, 0.8126, 0.8676, 0.9004, 0.8294, 0.9006, 0.9934, 0.8128, 0.9555, 0.3599, 0.8709, 0.4563, 0.8709, 0.4498, 1.59, 0.366, 1.59, 0.45, 0.8709, 0.536, 0.8709, 0.5344, 1.59, 0.4575, 1.59, 0.03063, 0.8709, 0.1167, 0.8708, 0.1091, 1.59, 0.03219, 1.59, 0.2004, 0.8709, 0.2866, 0.8709, 0.2848, 1.59, 0.2079, 1.59, 0.2153, 0.05836, 0.2153, 0.9808, 0.00256, 0.9808, 0.00256, 0.05836, 0.2153, 0.05836, 0.2153, 0.9808, 0.00256, 0.9808, 0.00256, 0.05836, 0.2153, 0.05836, 0.2153, 0.9808, 0.00256, 0.9808, 0.00256, 0.05836])
me_cube_011.materials.append(mat_material_006)
me_cube_011.materials.append(mat_material_001)
me_cube_011.update()

# ---- objects
ob_arbol3 = bpy.data.objects.new('Arbol3', me_cube_008)
ob_arbol2 = bpy.data.objects.new('Arbol2', me_plane_006)
ob_arbol2_001 = bpy.data.objects.new('Arbol2.001', me_plane_007)
ob_arbol2_002 = bpy.data.objects.new('Arbol2.002', me_plane_008)
ob_arbol2_003 = bpy.data.objects.new('Arbol2.003', me_plane_009)
ob_troco2 = bpy.data.objects.new('Troco2', me_cube_003)
ob_troco3 = bpy.data.objects.new('Troco3', me_cube_005)
ob_trococortadogrande = bpy.data.objects.new('TrocoCortadoGrande', me_cube_012)
ob_troncobase = bpy.data.objects.new('TroncoBase', me_cube_007)
ob_troncocortadomediano = bpy.data.objects.new('TroncoCortadoMediano', me_cube_010)
ob_arbol_visual = bpy.data.objects.new('Arbol Visual', me_cube_002)
ob_arbolvisual = bpy.data.objects.new('ArbolVisual', me_cube)
ob_base = bpy.data.objects.new('base', me_cube_001)
ob_arbol02_a = bpy.data.objects.new('arbol02 A', me_cube_006)
ob_base_arboles_pequs = bpy.data.objects.new('base-arboles pequs', me_cube_013)
ob_arbol02_b = bpy.data.objects.new('arbol02 B', me_cube_004)
ob_arbol02__c = bpy.data.objects.new('arbol02  C', me_cube_009)
ob_arbol02_d = bpy.data.objects.new('arbol02 D', me_cube_011)

# ---- transforms, parenting, visibility, modifiers, constraints
ob_arbol3.location = (0.0, -6.018, 0.0)
ob_arbol3.lock_rotations_4d = False
ob_arbol3.empty_display_type = 'ARROWS'
ob_arbol3.lineart.crease_threshold = 0.0
_m = ob_arbol3.modifiers.new('Mirror', 'MIRROR')
_m.use_clip = True
ob_arbol2.location = (0.0, 0.0, 0.0)
ob_arbol2_001.location = (0.0, 0.0, 0.0)
ob_arbol2_002.location = (0.0, 0.0, 0.0)
ob_arbol2_003.location = (0.0, 0.0, 0.0)
ob_troco2.location = (0.0, 0.0, 0.0)
ob_troco2.lock_rotations_4d = False
ob_troco2.empty_display_type = 'ARROWS'
ob_troco2.lineart.crease_threshold = 0.0
ob_troco3.location = (0.0, 0.0, 0.0)
ob_troco3.lock_rotations_4d = False
ob_troco3.empty_display_type = 'ARROWS'
ob_troco3.lineart.crease_threshold = 0.0
ob_trococortadogrande.location = (0.0, 0.0, 0.0)
ob_trococortadogrande.lock_rotations_4d = False
ob_trococortadogrande.empty_display_type = 'ARROWS'
ob_trococortadogrande.lineart.crease_threshold = 0.0
ob_troncobase.location = (0.0, 0.0, 0.0)
ob_troncobase.lock_rotations_4d = False
ob_troncobase.empty_display_type = 'ARROWS'
ob_troncobase.lineart.crease_threshold = 0.0
ob_troncocortadomediano.location = (0.0, 0.0, 0.0)
ob_troncocortadomediano.lock_rotations_4d = False
ob_troncocortadomediano.empty_display_type = 'ARROWS'
ob_troncocortadomediano.lineart.crease_threshold = 0.0
ob_arbol_visual.location = (0.0, 0.0, 0.0)
ob_arbol_visual.lock_rotations_4d = False
ob_arbol_visual.empty_display_type = 'ARROWS'
ob_arbol_visual.lineart.crease_threshold = 0.0
ob_arbolvisual.location = (0.0, 0.0, 0.0)
ob_base.location = (0.0, 0.0, 0.0)
ob_arbol02_a.location = (6.266, 3.771, 0.0)
ob_arbol02_a.scale = (0.1386, 0.1386, 0.1386)
ob_base_arboles_pequs.location = (0.0, 3.771, 0.0)
ob_base_arboles_pequs.scale = (0.1386, 0.1386, 0.1386)
ob_arbol02_b.location = (-6.069, 3.771, 0.0)
ob_arbol02_b.scale = (0.1386, 0.1386, 0.1386)
ob_arbol02__c.location = (2.211, 3.771, 0.0)
ob_arbol02__c.scale = (0.1386, 0.1386, 0.1386)
ob_arbol02_d.location = (-1.906, 3.771, 0.0)
ob_arbol02_d.scale = (0.1386, 0.1386, 0.1386)

# ---- collection membership
col_collection.objects.link(ob_arbol3)
col_collection.objects.link(ob_arbol2)
col_collection.objects.link(ob_arbol2_001)
col_collection.objects.link(ob_arbol2_002)
col_collection.objects.link(ob_arbol2_003)
col_collection.objects.link(ob_troco2)
col_collection.objects.link(ob_troco3)
col_collection.objects.link(ob_trococortadogrande)
col_arbol01.objects.link(ob_troncobase)
col_arbol01.objects.link(ob_troncocortadomediano)
col_arbol01.objects.link(ob_arbol_visual)
col_arbol_muerto.objects.link(ob_arbolvisual)
col_arbol_muerto.objects.link(ob_base)
col_arbol02.objects.link(ob_arbol02_a)
col_arbol02.objects.link(ob_base_arboles_pequs)
col_arbol02.objects.link(ob_arbol02_b)
col_arbol02.objects.link(ob_arbol02__c)
col_arbol02.objects.link(ob_arbol02_d)
def _layer_coll(name, lc=None):
    lc = lc or bpy.context.view_layer.layer_collection
    for c in lc.children:
        if c.name == name: return c
        r = _layer_coll(name, c)
        if r: return r
_layer_coll('Collection').exclude = True
_layer_coll('Arbol01').exclude = True

# ---- scene / render settings (as saved in the file)
scene.frame_start = 1; scene.frame_end = 250; scene.frame_set(16)
scene.render.engine = 'BLENDER_EEVEE_NEXT'
bpy.context.view_layer.update()

# ---- added for rendering (the .blend has no active camera and no usable light): camera, sun
cam_auto = bpy.data.cameras.new('AutoCamera')
cam_auto.lens = 50.0
cam_auto.sensor_width = 36.0
cam_auto.clip_end = 1000.0
ob_auto_camera = bpy.data.objects.new('AutoCamera', cam_auto)
scene.collection.objects.link(ob_auto_camera)
ob_auto_camera.location = (30.0857, -29.885, 34.2148)
ob_auto_camera.rotation_euler = (1.09748, -7.21219e-08, 0.694738)
scene.camera = ob_auto_camera
light_auto_sun = bpy.data.lights.new('AutoSun', 'SUN')
light_auto_sun.energy = 3.0
light_auto_sun.angle = 0.0523599
ob_auto_sun = bpy.data.objects.new('AutoSun', light_auto_sun)
scene.collection.objects.link(ob_auto_sun)
ob_auto_sun.rotation_euler = (0.872665, 0.174533, 0.523599)
bpy.context.view_layer.update()
